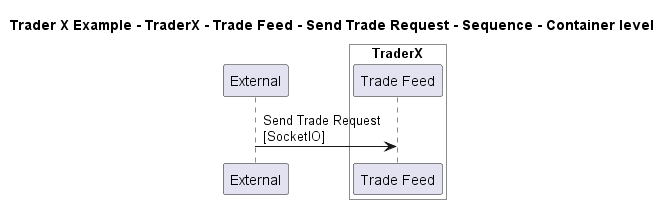

The diagram above was rendered by PlantUML. Its source (embedded in the PNG):
@startuml

title Trader X Example - TraderX - Trade Feed - Send Trade Request - Sequence - Container level

participant "External" as C4InterFlow.SoftwareSystems.ExternalSystem

box "TraderX" #White
    participant "Trade Feed" as TraderXExample.SoftwareSystems.TraderX.Containers.TradeFeed
end box


C4InterFlow.SoftwareSystems.ExternalSystem -> TraderXExample.SoftwareSystems.TraderX.Containers.TradeFeed : Send Trade Request\n[SocketIO]


@enduml